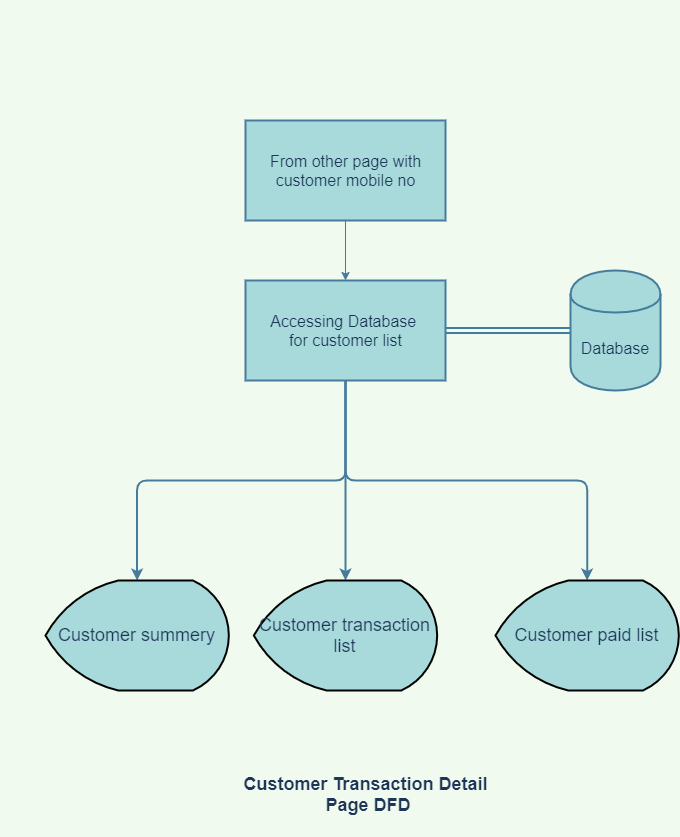

The diagram above was exported from draw.io. Its source (the exported page's mxGraphModel, read from the mxfile embedded in the PNG):
<mxGraphModel dx="2464" dy="1537" grid="1" gridSize="10" guides="1" tooltips="1" connect="1" arrows="1" fold="1" page="1" pageScale="1" pageWidth="1600" pageHeight="900" background="#F1FAEE" math="0" shadow="0">
  <root>
    <mxCell id="0" />
    <mxCell id="1" parent="0" />
    <mxCell id="2" style="edgeStyle=orthogonalEdgeStyle;curved=0;rounded=1;sketch=0;orthogonalLoop=1;jettySize=auto;html=1;fontColor=#1D3557;strokeColor=#457B9D;fillColor=#A8DADC;strokeWidth=2;shape=link;" edge="1" parent="1" source="5" target="6">
      <mxGeometry relative="1" as="geometry" />
    </mxCell>
    <mxCell id="3" style="edgeStyle=orthogonalEdgeStyle;curved=0;rounded=1;sketch=0;orthogonalLoop=1;jettySize=auto;html=1;fontColor=#1D3557;strokeColor=#457B9D;strokeWidth=2;fillColor=#A8DADC;exitX=0.5;exitY=1;exitDx=0;exitDy=0;" edge="1" parent="1" source="5" target="8">
      <mxGeometry relative="1" as="geometry">
        <mxPoint x="-315" y="490" as="targetPoint" />
      </mxGeometry>
    </mxCell>
    <mxCell id="4" style="edgeStyle=orthogonalEdgeStyle;curved=0;rounded=1;sketch=0;orthogonalLoop=1;jettySize=auto;html=1;entryX=0.5;entryY=0;entryDx=0;entryDy=0;entryPerimeter=0;fontColor=#1D3557;strokeColor=#457B9D;fillColor=#A8DADC;strokeWidth=2;" edge="1" parent="1" source="5" target="11">
      <mxGeometry relative="1" as="geometry" />
    </mxCell>
    <mxCell id="22" style="edgeStyle=orthogonalEdgeStyle;curved=0;rounded=1;sketch=0;orthogonalLoop=1;jettySize=auto;html=1;entryX=0.5;entryY=0;entryDx=0;entryDy=0;entryPerimeter=0;fontColor=#1D3557;strokeColor=#457B9D;strokeWidth=2;fillColor=#A8DADC;" edge="1" parent="1" target="18">
      <mxGeometry relative="1" as="geometry">
        <mxPoint x="-80" y="260" as="sourcePoint" />
        <Array as="points">
          <mxPoint x="-80" y="360" />
          <mxPoint x="162" y="360" />
        </Array>
      </mxGeometry>
    </mxCell>
    <mxCell id="5" value="&lt;font style=&quot;font-size: 16px&quot;&gt;Accessing Database &lt;br&gt;for customer list&lt;/font&gt;" style="html=1;dashed=0;whitespace=wrap;rounded=0;sketch=0;fontColor=#1D3557;strokeColor=#457B9D;strokeWidth=2;fillColor=#A8DADC;" vertex="1" parent="1">
      <mxGeometry x="-180" y="160" width="200" height="100" as="geometry" />
    </mxCell>
    <mxCell id="6" value="&lt;font style=&quot;font-size: 16px&quot;&gt;Database&lt;/font&gt;" style="shape=cylinder;whiteSpace=wrap;html=1;boundedLbl=1;backgroundOutline=1;rounded=0;sketch=0;fontColor=#1D3557;strokeColor=#457B9D;strokeWidth=2;fillColor=#A8DADC;" vertex="1" parent="1">
      <mxGeometry x="145" y="150" width="90" height="120" as="geometry" />
    </mxCell>
    <mxCell id="8" value="&lt;font style=&quot;font-size: 18px&quot;&gt;Customer summery&lt;/font&gt;" style="strokeWidth=2;html=1;shape=mxgraph.flowchart.display;whiteSpace=wrap;rounded=0;sketch=0;fontColor=#1D3557;fillColor=#A8DADC;" vertex="1" parent="1">
      <mxGeometry x="-380" y="460" width="183.33" height="110" as="geometry" />
    </mxCell>
    <mxCell id="9" value="&lt;font style=&quot;font-size: 18px&quot;&gt;&lt;b&gt;Customer Transaction Detail&lt;br&gt;&amp;nbsp;Page DFD&lt;br&gt;&lt;br&gt;&lt;/b&gt;&lt;/font&gt;" style="text;html=1;align=center;verticalAlign=middle;resizable=0;points=[];autosize=1;strokeColor=none;fontColor=#1D3557;" vertex="1" parent="1">
      <mxGeometry x="-190" y="660" width="260" height="50" as="geometry" />
    </mxCell>
    <mxCell id="10" value="&amp;nbsp; &amp;nbsp;" style="text;html=1;align=center;verticalAlign=middle;resizable=0;points=[];autosize=1;strokeColor=none;fontColor=#1D3557;" vertex="1" parent="1">
      <mxGeometry x="-320" y="140" width="30" height="20" as="geometry" />
    </mxCell>
    <mxCell id="11" value="&lt;span style=&quot;font-size: 18px&quot;&gt;Customer transaction list&lt;/span&gt;" style="strokeWidth=2;html=1;shape=mxgraph.flowchart.display;whiteSpace=wrap;rounded=0;sketch=0;fontColor=#1D3557;fillColor=#A8DADC;" vertex="1" parent="1">
      <mxGeometry x="-171.66" y="460" width="183.33" height="110" as="geometry" />
    </mxCell>
    <mxCell id="15" value="&amp;nbsp;&amp;nbsp;&lt;br&gt;" style="text;html=1;align=center;verticalAlign=middle;resizable=0;points=[];autosize=1;strokeColor=none;fontColor=#1D3557;" vertex="1" parent="1">
      <mxGeometry x="-100" y="-120" width="20" height="20" as="geometry" />
    </mxCell>
    <mxCell id="17" style="edgeStyle=orthogonalEdgeStyle;curved=0;rounded=1;sketch=0;orthogonalLoop=1;jettySize=auto;html=1;entryX=0.5;entryY=0;entryDx=0;entryDy=0;fontColor=#1D3557;strokeColor=#457B9D;fillColor=#A8DADC;" edge="1" parent="1" source="16" target="5">
      <mxGeometry relative="1" as="geometry" />
    </mxCell>
    <mxCell id="16" value="&lt;font style=&quot;font-size: 16px&quot;&gt;From other page with&lt;br&gt;customer mobile no&lt;br&gt;&lt;/font&gt;" style="html=1;dashed=0;whitespace=wrap;rounded=0;sketch=0;fontColor=#1D3557;strokeColor=#457B9D;strokeWidth=2;fillColor=#A8DADC;" vertex="1" parent="1">
      <mxGeometry x="-180" width="200" height="100" as="geometry" />
    </mxCell>
    <mxCell id="18" value="&lt;span style=&quot;font-size: 18px&quot;&gt;Customer paid list&lt;/span&gt;" style="strokeWidth=2;html=1;shape=mxgraph.flowchart.display;whiteSpace=wrap;rounded=0;sketch=0;fontColor=#1D3557;fillColor=#A8DADC;" vertex="1" parent="1">
      <mxGeometry x="70" y="460" width="183.33" height="110" as="geometry" />
    </mxCell>
    <mxCell id="23" value="&amp;nbsp; &amp;nbsp;" style="text;html=1;align=center;verticalAlign=middle;resizable=0;points=[];autosize=1;strokeColor=none;fontColor=#1D3557;" vertex="1" parent="1">
      <mxGeometry x="-425" y="170" width="30" height="20" as="geometry" />
    </mxCell>
  </root>
</mxGraphModel>